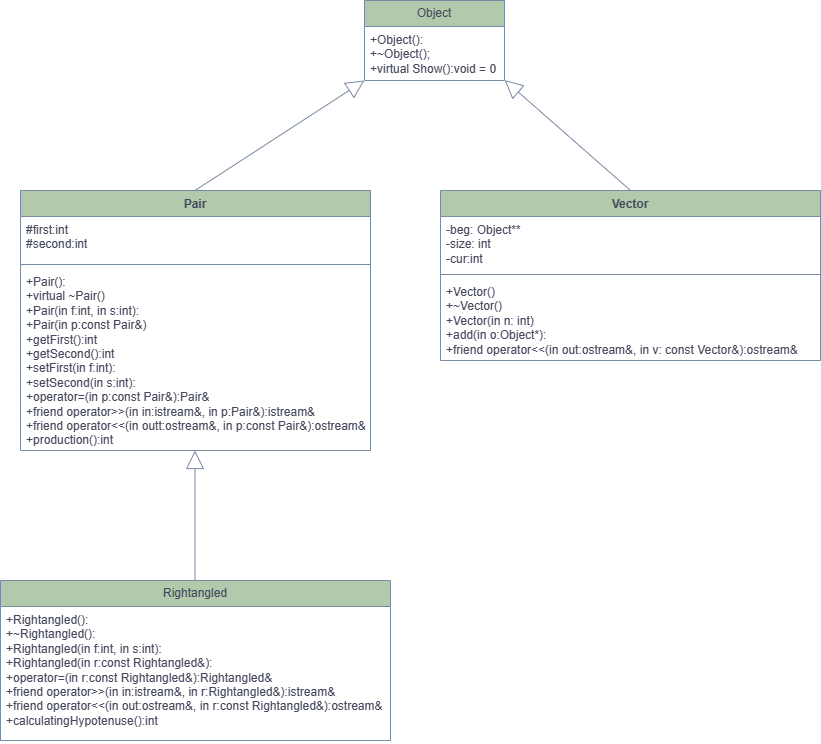

The diagram above was exported from draw.io. Its source (the exported page's mxGraphModel, read from the mxfile embedded in the PNG):
<mxGraphModel dx="1195" dy="657" grid="1" gridSize="10" guides="1" tooltips="1" connect="1" arrows="1" fold="1" page="1" pageScale="1" pageWidth="827" pageHeight="1169" math="0" shadow="0">
  <root>
    <mxCell id="0" />
    <mxCell id="1" parent="0" />
    <mxCell id="qrCBrU-2oCqD9jXyAar--1" value="Pair" style="swimlane;fontStyle=1;align=center;verticalAlign=top;childLayout=stackLayout;horizontal=1;startSize=26;horizontalStack=0;resizeParent=1;resizeParentMax=0;resizeLast=0;collapsible=1;marginBottom=0;whiteSpace=wrap;html=1;rounded=0;labelBackgroundColor=none;fillColor=#B2C9AB;strokeColor=#788AA3;fontColor=#46495D;" vertex="1" parent="1">
      <mxGeometry x="70" y="240" width="350" height="260" as="geometry" />
    </mxCell>
    <mxCell id="qrCBrU-2oCqD9jXyAar--2" value="#first:int&lt;br&gt;#second:int" style="text;strokeColor=none;fillColor=none;align=left;verticalAlign=top;spacingLeft=4;spacingRight=4;overflow=hidden;rotatable=0;points=[[0,0.5],[1,0.5]];portConstraint=eastwest;whiteSpace=wrap;html=1;rounded=0;labelBackgroundColor=none;fontColor=#46495D;" vertex="1" parent="qrCBrU-2oCqD9jXyAar--1">
      <mxGeometry y="26" width="350" height="44" as="geometry" />
    </mxCell>
    <mxCell id="qrCBrU-2oCqD9jXyAar--3" value="" style="line;strokeWidth=1;fillColor=none;align=left;verticalAlign=middle;spacingTop=-1;spacingLeft=3;spacingRight=3;rotatable=0;labelPosition=right;points=[];portConstraint=eastwest;strokeColor=#788AA3;rounded=0;labelBackgroundColor=none;fontColor=#46495D;" vertex="1" parent="qrCBrU-2oCqD9jXyAar--1">
      <mxGeometry y="70" width="350" height="8" as="geometry" />
    </mxCell>
    <mxCell id="qrCBrU-2oCqD9jXyAar--4" value="+Pair():&lt;br&gt;+virtual ~Pair()&lt;br&gt;+Pair(in f:int, in s:int):&lt;br&gt;+Pair(in p:const Pair&amp;amp;)&lt;br&gt;+getFirst():int&lt;br&gt;+getSecond():int&lt;br&gt;+setFirst(in f:int):&lt;br&gt;+setSecond(in s:int):&lt;br&gt;+operator=(in p:const Pair&amp;amp;):Pair&amp;amp;&lt;br&gt;+friend operator&amp;gt;&amp;gt;(in in:istream&amp;amp;, in p:Pair&amp;amp;):istream&amp;amp;&lt;br&gt;+friend operator&amp;lt;&amp;lt;(in outt:ostream&amp;amp;, in p:const Pair&amp;amp;):ostream&amp;amp;&lt;br&gt;+production():int" style="text;strokeColor=none;fillColor=none;align=left;verticalAlign=top;spacingLeft=4;spacingRight=4;overflow=hidden;rotatable=0;points=[[0,0.5],[1,0.5]];portConstraint=eastwest;whiteSpace=wrap;html=1;rounded=0;labelBackgroundColor=none;fontColor=#46495D;" vertex="1" parent="qrCBrU-2oCqD9jXyAar--1">
      <mxGeometry y="78" width="350" height="182" as="geometry" />
    </mxCell>
    <mxCell id="qrCBrU-2oCqD9jXyAar--5" value="" style="endArrow=block;endSize=16;endFill=0;html=1;rounded=0;labelBackgroundColor=none;strokeColor=#788AA3;fontColor=default;" edge="1" parent="1">
      <mxGeometry width="160" relative="1" as="geometry">
        <mxPoint x="244.5" y="630" as="sourcePoint" />
        <mxPoint x="244.5" y="500" as="targetPoint" />
      </mxGeometry>
    </mxCell>
    <mxCell id="qrCBrU-2oCqD9jXyAar--10" value="Rightangled" style="swimlane;fontStyle=0;childLayout=stackLayout;horizontal=1;startSize=26;fillColor=#B2C9AB;horizontalStack=0;resizeParent=1;resizeParentMax=0;resizeLast=0;collapsible=1;marginBottom=0;whiteSpace=wrap;html=1;rounded=0;labelBackgroundColor=none;strokeColor=#788AA3;fontColor=#46495D;" vertex="1" parent="1">
      <mxGeometry x="50" y="630" width="390" height="160" as="geometry" />
    </mxCell>
    <mxCell id="qrCBrU-2oCqD9jXyAar--11" value="+Rightangled():&lt;br&gt;+~Rightangled():&lt;br&gt;+Rightangled(in f:int, in s:int):&lt;br&gt;+Rightangled(in r:const Rightangled&amp;amp;):&lt;br&gt;+operator=(in r:const Rightangled&amp;amp;):Rightangled&amp;amp;&lt;br&gt;+friend operator&amp;gt;&amp;gt;(in in:istream&amp;amp;, in r:Rightangled&amp;amp;):istream&amp;amp;&lt;br&gt;+friend operator&amp;lt;&amp;lt;(in out:ostream&amp;amp;, in r:const Rightangled&amp;amp;):ostream&amp;amp;&lt;br&gt;+calculatingHypotenuse():int" style="text;strokeColor=none;fillColor=none;align=left;verticalAlign=top;spacingLeft=4;spacingRight=4;overflow=hidden;rotatable=0;points=[[0,0.5],[1,0.5]];portConstraint=eastwest;whiteSpace=wrap;html=1;rounded=0;labelBackgroundColor=none;fontColor=#46495D;" vertex="1" parent="qrCBrU-2oCqD9jXyAar--10">
      <mxGeometry y="26" width="390" height="134" as="geometry" />
    </mxCell>
    <mxCell id="qrCBrU-2oCqD9jXyAar--18" value="Object" style="swimlane;fontStyle=0;childLayout=stackLayout;horizontal=1;startSize=26;fillColor=#B2C9AB;horizontalStack=0;resizeParent=1;resizeParentMax=0;resizeLast=0;collapsible=1;marginBottom=0;whiteSpace=wrap;html=1;strokeColor=#788AA3;labelBackgroundColor=none;fontColor=#46495D;" vertex="1" parent="1">
      <mxGeometry x="414" y="50" width="140" height="80" as="geometry" />
    </mxCell>
    <mxCell id="qrCBrU-2oCqD9jXyAar--19" value="+Object():&lt;br&gt;+~Object();&lt;br&gt;+virtual Show():void = 0" style="text;strokeColor=none;fillColor=none;align=left;verticalAlign=top;spacingLeft=4;spacingRight=4;overflow=hidden;rotatable=0;points=[[0,0.5],[1,0.5]];portConstraint=eastwest;whiteSpace=wrap;html=1;fontColor=#46495D;labelBackgroundColor=none;" vertex="1" parent="qrCBrU-2oCqD9jXyAar--18">
      <mxGeometry y="26" width="140" height="54" as="geometry" />
    </mxCell>
    <mxCell id="qrCBrU-2oCqD9jXyAar--22" value="" style="endArrow=block;endSize=16;endFill=0;html=1;rounded=0;strokeColor=#788AA3;fontColor=default;fillColor=#B2C9AB;entryX=0;entryY=1;entryDx=0;entryDy=0;labelBackgroundColor=none;" edge="1" parent="1" target="qrCBrU-2oCqD9jXyAar--18">
      <mxGeometry width="160" relative="1" as="geometry">
        <mxPoint x="244.5" y="240" as="sourcePoint" />
        <mxPoint x="400" y="140" as="targetPoint" />
        <Array as="points" />
      </mxGeometry>
    </mxCell>
    <mxCell id="qrCBrU-2oCqD9jXyAar--23" value="Vector" style="swimlane;fontStyle=1;align=center;verticalAlign=top;childLayout=stackLayout;horizontal=1;startSize=26;horizontalStack=0;resizeParent=1;resizeParentMax=0;resizeLast=0;collapsible=1;marginBottom=0;whiteSpace=wrap;html=1;strokeColor=#788AA3;fontColor=#46495D;fillColor=#B2C9AB;labelBackgroundColor=none;" vertex="1" parent="1">
      <mxGeometry x="490" y="240" width="380" height="170" as="geometry" />
    </mxCell>
    <mxCell id="qrCBrU-2oCqD9jXyAar--24" value="-beg: Object**&lt;br&gt;-size: int&lt;br&gt;-cur:int" style="text;strokeColor=none;fillColor=none;align=left;verticalAlign=top;spacingLeft=4;spacingRight=4;overflow=hidden;rotatable=0;points=[[0,0.5],[1,0.5]];portConstraint=eastwest;whiteSpace=wrap;html=1;fontColor=#46495D;labelBackgroundColor=none;" vertex="1" parent="qrCBrU-2oCqD9jXyAar--23">
      <mxGeometry y="26" width="380" height="54" as="geometry" />
    </mxCell>
    <mxCell id="qrCBrU-2oCqD9jXyAar--25" value="" style="line;strokeWidth=1;fillColor=none;align=left;verticalAlign=middle;spacingTop=-1;spacingLeft=3;spacingRight=3;rotatable=0;labelPosition=right;points=[];portConstraint=eastwest;strokeColor=#788AA3;fontColor=#46495D;labelBackgroundColor=none;" vertex="1" parent="qrCBrU-2oCqD9jXyAar--23">
      <mxGeometry y="80" width="380" height="8" as="geometry" />
    </mxCell>
    <mxCell id="qrCBrU-2oCqD9jXyAar--26" value="+Vector()&lt;br&gt;+~Vector()&lt;br&gt;+Vector(in n: int)&lt;br&gt;+add(in o:Object*):&lt;br&gt;+friend operator&amp;lt;&amp;lt;(in out:ostream&amp;amp;, in v: const Vector&amp;amp;):ostream&amp;amp;" style="text;strokeColor=none;fillColor=none;align=left;verticalAlign=top;spacingLeft=4;spacingRight=4;overflow=hidden;rotatable=0;points=[[0,0.5],[1,0.5]];portConstraint=eastwest;whiteSpace=wrap;html=1;fontColor=#46495D;labelBackgroundColor=none;" vertex="1" parent="qrCBrU-2oCqD9jXyAar--23">
      <mxGeometry y="88" width="380" height="82" as="geometry" />
    </mxCell>
    <mxCell id="qrCBrU-2oCqD9jXyAar--27" value="" style="endArrow=block;endSize=16;endFill=0;html=1;rounded=0;strokeColor=#788AA3;fontColor=default;fillColor=#B2C9AB;exitX=0.5;exitY=0;exitDx=0;exitDy=0;entryX=1.001;entryY=0.993;entryDx=0;entryDy=0;entryPerimeter=0;labelBackgroundColor=none;" edge="1" parent="1" source="qrCBrU-2oCqD9jXyAar--23" target="qrCBrU-2oCqD9jXyAar--19">
      <mxGeometry width="160" relative="1" as="geometry">
        <mxPoint x="640" y="210" as="sourcePoint" />
        <mxPoint x="800" y="210" as="targetPoint" />
      </mxGeometry>
    </mxCell>
  </root>
</mxGraphModel>